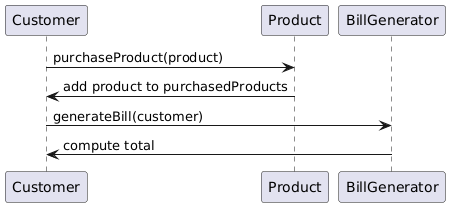

The diagram above was rendered by PlantUML. Its source (embedded in the PNG):
@startuml
participant Customer
participant Product
participant BillGenerator

Customer -> Product: purchaseProduct(product)
Product -> Customer: add product to purchasedProducts
Customer -> BillGenerator: generateBill(customer)
BillGenerator -> Customer: compute total
@enduml